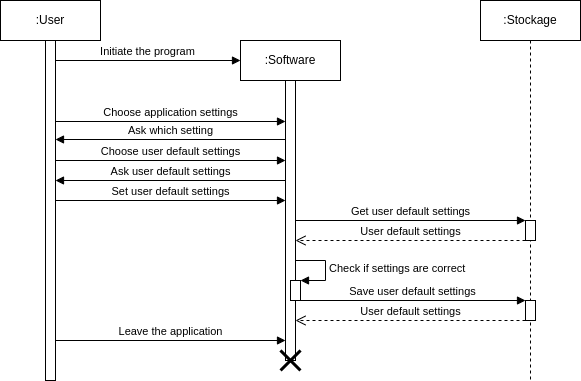

The diagram above was exported from draw.io. Its source (the exported page's mxGraphModel, read from the mxfile embedded in the PNG):
<mxGraphModel dx="574" dy="309" grid="1" gridSize="5" guides="1" tooltips="1" connect="1" arrows="1" fold="1" page="1" pageScale="1" pageWidth="1169" pageHeight="827" background="#ffffff" math="0" shadow="0">
  <root>
    <mxCell id="0" />
    <mxCell id="1" parent="0" />
    <mxCell id="NVqenNcfDxyALWHGUC0Q-1" value=":User" style="shape=umlLifeline;perimeter=lifelinePerimeter;whiteSpace=wrap;html=1;container=1;collapsible=0;recursiveResize=0;outlineConnect=0;" parent="1" vertex="1">
      <mxGeometry x="305" y="220" width="100" height="380" as="geometry" />
    </mxCell>
    <mxCell id="NVqenNcfDxyALWHGUC0Q-2" value="" style="html=1;points=[];perimeter=orthogonalPerimeter;" parent="NVqenNcfDxyALWHGUC0Q-1" vertex="1">
      <mxGeometry x="45" y="40" width="10" height="340" as="geometry" />
    </mxCell>
    <mxCell id="NVqenNcfDxyALWHGUC0Q-3" value=":Software" style="shape=umlLifeline;perimeter=lifelinePerimeter;whiteSpace=wrap;html=1;container=1;collapsible=0;recursiveResize=0;outlineConnect=0;" parent="1" vertex="1">
      <mxGeometry x="545" y="260" width="100" height="320" as="geometry" />
    </mxCell>
    <mxCell id="NVqenNcfDxyALWHGUC0Q-4" value="" style="html=1;points=[];perimeter=orthogonalPerimeter;" parent="NVqenNcfDxyALWHGUC0Q-3" vertex="1">
      <mxGeometry x="45" y="40" width="10" height="280" as="geometry" />
    </mxCell>
    <mxCell id="NVqenNcfDxyALWHGUC0Q-5" value="Ask user default settings" style="html=1;verticalAlign=bottom;endArrow=block;rounded=0;" parent="NVqenNcfDxyALWHGUC0Q-3" edge="1">
      <mxGeometry width="80" relative="1" as="geometry">
        <mxPoint x="45" y="140" as="sourcePoint" />
        <mxPoint x="-185" y="140" as="targetPoint" />
      </mxGeometry>
    </mxCell>
    <mxCell id="NVqenNcfDxyALWHGUC0Q-6" value="Set user default settings" style="html=1;verticalAlign=bottom;endArrow=block;rounded=0;" parent="NVqenNcfDxyALWHGUC0Q-3" edge="1">
      <mxGeometry width="80" relative="1" as="geometry">
        <mxPoint x="-185" y="160.0000000000001" as="sourcePoint" />
        <mxPoint x="45" y="160.0000000000001" as="targetPoint" />
      </mxGeometry>
    </mxCell>
    <mxCell id="8ysVS5x3R6uA-P__Mkek-1" value="" style="html=1;points=[];perimeter=orthogonalPerimeter;" parent="NVqenNcfDxyALWHGUC0Q-3" vertex="1">
      <mxGeometry x="50" y="240" width="10" height="20" as="geometry" />
    </mxCell>
    <mxCell id="8ysVS5x3R6uA-P__Mkek-2" value="Check if settings are correct" style="edgeStyle=orthogonalEdgeStyle;html=1;align=left;spacingLeft=2;endArrow=block;rounded=0;entryX=1;entryY=0;" parent="NVqenNcfDxyALWHGUC0Q-3" target="8ysVS5x3R6uA-P__Mkek-1" edge="1">
      <mxGeometry relative="1" as="geometry">
        <mxPoint x="55" y="220" as="sourcePoint" />
        <Array as="points">
          <mxPoint x="85" y="220" />
        </Array>
      </mxGeometry>
    </mxCell>
    <mxCell id="NVqenNcfDxyALWHGUC0Q-7" value="Initiate the program" style="html=1;verticalAlign=bottom;endArrow=block;rounded=0;entryX=0;entryY=0.025;entryDx=0;entryDy=0;entryPerimeter=0;" parent="1" edge="1">
      <mxGeometry width="80" relative="1" as="geometry">
        <mxPoint x="360" y="280" as="sourcePoint" />
        <mxPoint x="545" y="280" as="targetPoint" />
      </mxGeometry>
    </mxCell>
    <mxCell id="NVqenNcfDxyALWHGUC0Q-8" value="Choose application settings" style="html=1;verticalAlign=bottom;endArrow=block;rounded=0;" parent="1" edge="1">
      <mxGeometry width="80" relative="1" as="geometry">
        <mxPoint x="360" y="341.0000000000002" as="sourcePoint" />
        <mxPoint x="590" y="341.0000000000002" as="targetPoint" />
      </mxGeometry>
    </mxCell>
    <mxCell id="NVqenNcfDxyALWHGUC0Q-9" value="" style="shape=umlDestroy;whiteSpace=wrap;html=1;strokeWidth=3;strokeColor=default;gradientColor=none;" parent="1" vertex="1">
      <mxGeometry x="585" y="570" width="20" height="20" as="geometry" />
    </mxCell>
    <mxCell id="NVqenNcfDxyALWHGUC0Q-10" value="Ask which setting" style="html=1;verticalAlign=bottom;endArrow=block;rounded=0;" parent="1" edge="1">
      <mxGeometry width="80" relative="1" as="geometry">
        <mxPoint x="590" y="359" as="sourcePoint" />
        <mxPoint x="360" y="359" as="targetPoint" />
      </mxGeometry>
    </mxCell>
    <mxCell id="NVqenNcfDxyALWHGUC0Q-11" value="Choose user default settings" style="html=1;verticalAlign=bottom;endArrow=block;rounded=0;" parent="1" edge="1">
      <mxGeometry width="80" relative="1" as="geometry">
        <mxPoint x="360" y="380" as="sourcePoint" />
        <mxPoint x="590" y="380" as="targetPoint" />
      </mxGeometry>
    </mxCell>
    <mxCell id="NVqenNcfDxyALWHGUC0Q-12" value=":Stockage" style="shape=umlLifeline;perimeter=lifelinePerimeter;whiteSpace=wrap;html=1;container=1;collapsible=0;recursiveResize=0;outlineConnect=0;gradientColor=none;" parent="1" vertex="1">
      <mxGeometry x="785" y="220" width="100" height="380" as="geometry" />
    </mxCell>
    <mxCell id="8ysVS5x3R6uA-P__Mkek-3" value="" style="html=1;points=[];perimeter=orthogonalPerimeter;" parent="NVqenNcfDxyALWHGUC0Q-12" vertex="1">
      <mxGeometry x="45" y="300" width="10" height="20" as="geometry" />
    </mxCell>
    <mxCell id="BlzgaNn1NBG5CdF4RVmT-2" value="" style="html=1;points=[];perimeter=orthogonalPerimeter;" parent="NVqenNcfDxyALWHGUC0Q-12" vertex="1">
      <mxGeometry x="45" y="220" width="10" height="20" as="geometry" />
    </mxCell>
    <mxCell id="NVqenNcfDxyALWHGUC0Q-13" value="Leave the application" style="html=1;verticalAlign=bottom;endArrow=block;rounded=0;" parent="1" edge="1">
      <mxGeometry width="80" relative="1" as="geometry">
        <mxPoint x="360" y="560" as="sourcePoint" />
        <mxPoint x="590" y="560" as="targetPoint" />
      </mxGeometry>
    </mxCell>
    <mxCell id="8ysVS5x3R6uA-P__Mkek-5" value="Save user default settings" style="html=1;verticalAlign=bottom;endArrow=block;rounded=0;" parent="1" source="8ysVS5x3R6uA-P__Mkek-1" target="8ysVS5x3R6uA-P__Mkek-3" edge="1">
      <mxGeometry width="80" relative="1" as="geometry">
        <mxPoint x="610" y="620" as="sourcePoint" />
        <mxPoint x="690" y="620" as="targetPoint" />
      </mxGeometry>
    </mxCell>
    <mxCell id="8ysVS5x3R6uA-P__Mkek-6" value="User default settings" style="html=1;verticalAlign=bottom;endArrow=open;dashed=1;endSize=8;rounded=0;" parent="1" edge="1">
      <mxGeometry relative="1" as="geometry">
        <mxPoint x="830" y="540" as="sourcePoint" />
        <mxPoint x="600" y="540" as="targetPoint" />
      </mxGeometry>
    </mxCell>
    <mxCell id="BlzgaNn1NBG5CdF4RVmT-1" value="Get user default settings" style="html=1;verticalAlign=bottom;endArrow=block;rounded=0;" parent="1" edge="1">
      <mxGeometry width="80" relative="1" as="geometry">
        <mxPoint x="599.9999999999998" y="440" as="sourcePoint" />
        <mxPoint x="829.9999999999998" y="440" as="targetPoint" />
      </mxGeometry>
    </mxCell>
    <mxCell id="BlzgaNn1NBG5CdF4RVmT-3" value="User default settings" style="html=1;verticalAlign=bottom;endArrow=open;dashed=1;endSize=8;rounded=0;" parent="1" edge="1">
      <mxGeometry relative="1" as="geometry">
        <mxPoint x="830" y="460" as="sourcePoint" />
        <mxPoint x="600" y="460" as="targetPoint" />
      </mxGeometry>
    </mxCell>
  </root>
</mxGraphModel>